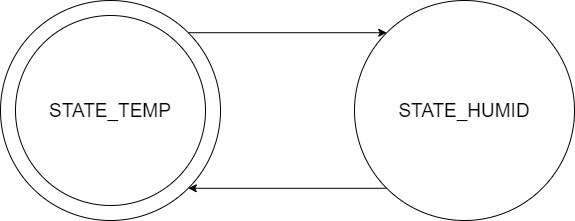

The diagram above was exported from draw.io. Its source (the exported page's mxGraphModel, read from the mxfile embedded in the PNG):
<mxGraphModel dx="1038" dy="641" grid="1" gridSize="10" guides="1" tooltips="1" connect="1" arrows="1" fold="1" page="1" pageScale="1" pageWidth="827" pageHeight="1169" background="#ffffff" math="0" shadow="0">
  <root>
    <mxCell id="WIyWlLk6GJQsqaUBKTNV-0" />
    <mxCell id="WIyWlLk6GJQsqaUBKTNV-1" parent="WIyWlLk6GJQsqaUBKTNV-0" />
    <mxCell id="nphcVx3BBXcDdcsqzeua-5" style="edgeStyle=orthogonalEdgeStyle;curved=1;rounded=0;orthogonalLoop=1;jettySize=auto;html=1;exitX=1;exitY=0;exitDx=0;exitDy=0;entryX=0;entryY=0;entryDx=0;entryDy=0;fontSize=19;" edge="1" parent="WIyWlLk6GJQsqaUBKTNV-1" source="nphcVx3BBXcDdcsqzeua-1" target="nphcVx3BBXcDdcsqzeua-2">
      <mxGeometry relative="1" as="geometry" />
    </mxCell>
    <mxCell id="nphcVx3BBXcDdcsqzeua-1" value="&lt;br&gt;" style="ellipse;whiteSpace=wrap;html=1;aspect=fixed;" vertex="1" parent="WIyWlLk6GJQsqaUBKTNV-1">
      <mxGeometry x="60" y="110" width="220" height="220" as="geometry" />
    </mxCell>
    <mxCell id="nphcVx3BBXcDdcsqzeua-0" value="&lt;font style=&quot;font-size: 19px&quot;&gt;STATE_TEMP&lt;/font&gt;" style="ellipse;whiteSpace=wrap;html=1;aspect=fixed;" vertex="1" parent="WIyWlLk6GJQsqaUBKTNV-1">
      <mxGeometry x="75" y="125" width="190" height="190" as="geometry" />
    </mxCell>
    <mxCell id="nphcVx3BBXcDdcsqzeua-6" style="edgeStyle=orthogonalEdgeStyle;curved=1;rounded=0;orthogonalLoop=1;jettySize=auto;html=1;exitX=0;exitY=1;exitDx=0;exitDy=0;entryX=1;entryY=1;entryDx=0;entryDy=0;fontSize=19;" edge="1" parent="WIyWlLk6GJQsqaUBKTNV-1" source="nphcVx3BBXcDdcsqzeua-2" target="nphcVx3BBXcDdcsqzeua-1">
      <mxGeometry relative="1" as="geometry" />
    </mxCell>
    <mxCell id="nphcVx3BBXcDdcsqzeua-2" value="&lt;font style=&quot;font-size: 19px&quot;&gt;STATE_HUMID&lt;/font&gt;" style="ellipse;whiteSpace=wrap;html=1;aspect=fixed;" vertex="1" parent="WIyWlLk6GJQsqaUBKTNV-1">
      <mxGeometry x="414" y="110" width="220" height="220" as="geometry" />
    </mxCell>
  </root>
</mxGraphModel>